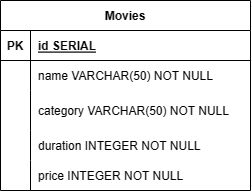

The diagram above was exported from draw.io. Its source (the exported page's mxGraphModel, read from the mxfile embedded in the PNG):
<mxGraphModel dx="1434" dy="788" grid="1" gridSize="10" guides="1" tooltips="1" connect="1" arrows="1" fold="1" page="1" pageScale="1" pageWidth="850" pageHeight="1100" math="0" shadow="0" extFonts="Permanent Marker^https://fonts.googleapis.com/css?family=Permanent+Marker">
  <root>
    <mxCell id="0" />
    <mxCell id="1" parent="0" />
    <mxCell id="C-vyLk0tnHw3VtMMgP7b-23" value="Movies" style="shape=table;startSize=30;container=1;collapsible=1;childLayout=tableLayout;fixedRows=1;rowLines=0;fontStyle=1;align=center;resizeLast=1;" parent="1" vertex="1">
      <mxGeometry x="300" y="120" width="250" height="190.0000000000001" as="geometry" />
    </mxCell>
    <mxCell id="C-vyLk0tnHw3VtMMgP7b-24" value="" style="shape=partialRectangle;collapsible=0;dropTarget=0;pointerEvents=0;fillColor=none;points=[[0,0.5],[1,0.5]];portConstraint=eastwest;top=0;left=0;right=0;bottom=1;" parent="C-vyLk0tnHw3VtMMgP7b-23" vertex="1">
      <mxGeometry y="30" width="250" height="30" as="geometry" />
    </mxCell>
    <mxCell id="C-vyLk0tnHw3VtMMgP7b-25" value="PK" style="shape=partialRectangle;overflow=hidden;connectable=0;fillColor=none;top=0;left=0;bottom=0;right=0;fontStyle=1;" parent="C-vyLk0tnHw3VtMMgP7b-24" vertex="1">
      <mxGeometry width="30" height="30" as="geometry">
        <mxRectangle width="30" height="30" as="alternateBounds" />
      </mxGeometry>
    </mxCell>
    <mxCell id="C-vyLk0tnHw3VtMMgP7b-26" value="id SERIAL" style="shape=partialRectangle;overflow=hidden;connectable=0;fillColor=none;top=0;left=0;bottom=0;right=0;align=left;spacingLeft=6;fontStyle=5;" parent="C-vyLk0tnHw3VtMMgP7b-24" vertex="1">
      <mxGeometry x="30" width="220" height="30" as="geometry">
        <mxRectangle width="220" height="30" as="alternateBounds" />
      </mxGeometry>
    </mxCell>
    <mxCell id="jJtkdnwYooJ4SuurCjXn-1" style="shape=partialRectangle;collapsible=0;dropTarget=0;pointerEvents=0;fillColor=none;points=[[0,0.5],[1,0.5]];portConstraint=eastwest;top=0;left=0;right=0;bottom=0;" parent="C-vyLk0tnHw3VtMMgP7b-23" vertex="1">
      <mxGeometry y="60" width="250" height="30" as="geometry" />
    </mxCell>
    <mxCell id="jJtkdnwYooJ4SuurCjXn-2" style="shape=partialRectangle;overflow=hidden;connectable=0;fillColor=none;top=0;left=0;bottom=0;right=0;" parent="jJtkdnwYooJ4SuurCjXn-1" vertex="1">
      <mxGeometry width="30" height="30" as="geometry">
        <mxRectangle width="30" height="30" as="alternateBounds" />
      </mxGeometry>
    </mxCell>
    <mxCell id="jJtkdnwYooJ4SuurCjXn-3" value="name VARCHAR(50) NOT NULL" style="shape=partialRectangle;overflow=hidden;connectable=0;fillColor=none;top=0;left=0;bottom=0;right=0;align=left;spacingLeft=6;" parent="jJtkdnwYooJ4SuurCjXn-1" vertex="1">
      <mxGeometry x="30" width="220" height="30" as="geometry">
        <mxRectangle width="220" height="30" as="alternateBounds" />
      </mxGeometry>
    </mxCell>
    <mxCell id="jJtkdnwYooJ4SuurCjXn-4" style="shape=partialRectangle;collapsible=0;dropTarget=0;pointerEvents=0;fillColor=none;points=[[0,0.5],[1,0.5]];portConstraint=eastwest;top=0;left=0;right=0;bottom=0;" parent="C-vyLk0tnHw3VtMMgP7b-23" vertex="1">
      <mxGeometry y="90" width="250" height="40" as="geometry" />
    </mxCell>
    <mxCell id="jJtkdnwYooJ4SuurCjXn-5" style="shape=partialRectangle;overflow=hidden;connectable=0;fillColor=none;top=0;left=0;bottom=0;right=0;" parent="jJtkdnwYooJ4SuurCjXn-4" vertex="1">
      <mxGeometry width="30" height="40" as="geometry">
        <mxRectangle width="30" height="40" as="alternateBounds" />
      </mxGeometry>
    </mxCell>
    <mxCell id="jJtkdnwYooJ4SuurCjXn-6" value="category VARCHAR(50) NOT NULL" style="shape=partialRectangle;overflow=hidden;connectable=0;fillColor=none;top=0;left=0;bottom=0;right=0;align=left;spacingLeft=6;" parent="jJtkdnwYooJ4SuurCjXn-4" vertex="1">
      <mxGeometry x="30" width="220" height="40" as="geometry">
        <mxRectangle width="220" height="40" as="alternateBounds" />
      </mxGeometry>
    </mxCell>
    <mxCell id="jJtkdnwYooJ4SuurCjXn-7" style="shape=partialRectangle;collapsible=0;dropTarget=0;pointerEvents=0;fillColor=none;points=[[0,0.5],[1,0.5]];portConstraint=eastwest;top=0;left=0;right=0;bottom=0;" parent="C-vyLk0tnHw3VtMMgP7b-23" vertex="1">
      <mxGeometry y="130" width="250" height="30" as="geometry" />
    </mxCell>
    <mxCell id="jJtkdnwYooJ4SuurCjXn-8" style="shape=partialRectangle;overflow=hidden;connectable=0;fillColor=none;top=0;left=0;bottom=0;right=0;" parent="jJtkdnwYooJ4SuurCjXn-7" vertex="1">
      <mxGeometry width="30" height="30" as="geometry">
        <mxRectangle width="30" height="30" as="alternateBounds" />
      </mxGeometry>
    </mxCell>
    <mxCell id="jJtkdnwYooJ4SuurCjXn-9" value="duration INTEGER NOT NULL" style="shape=partialRectangle;overflow=hidden;connectable=0;fillColor=none;top=0;left=0;bottom=0;right=0;align=left;spacingLeft=6;" parent="jJtkdnwYooJ4SuurCjXn-7" vertex="1">
      <mxGeometry x="30" width="220" height="30" as="geometry">
        <mxRectangle width="220" height="30" as="alternateBounds" />
      </mxGeometry>
    </mxCell>
    <mxCell id="jJtkdnwYooJ4SuurCjXn-10" style="shape=partialRectangle;collapsible=0;dropTarget=0;pointerEvents=0;fillColor=none;points=[[0,0.5],[1,0.5]];portConstraint=eastwest;top=0;left=0;right=0;bottom=0;" parent="C-vyLk0tnHw3VtMMgP7b-23" vertex="1">
      <mxGeometry y="160" width="250" height="30" as="geometry" />
    </mxCell>
    <mxCell id="jJtkdnwYooJ4SuurCjXn-11" style="shape=partialRectangle;overflow=hidden;connectable=0;fillColor=none;top=0;left=0;bottom=0;right=0;" parent="jJtkdnwYooJ4SuurCjXn-10" vertex="1">
      <mxGeometry width="30" height="30" as="geometry">
        <mxRectangle width="30" height="30" as="alternateBounds" />
      </mxGeometry>
    </mxCell>
    <mxCell id="jJtkdnwYooJ4SuurCjXn-12" value="price INTEGER NOT NULL" style="shape=partialRectangle;overflow=hidden;connectable=0;fillColor=none;top=0;left=0;bottom=0;right=0;align=left;spacingLeft=6;" parent="jJtkdnwYooJ4SuurCjXn-10" vertex="1">
      <mxGeometry x="30" width="220" height="30" as="geometry">
        <mxRectangle width="220" height="30" as="alternateBounds" />
      </mxGeometry>
    </mxCell>
  </root>
</mxGraphModel>